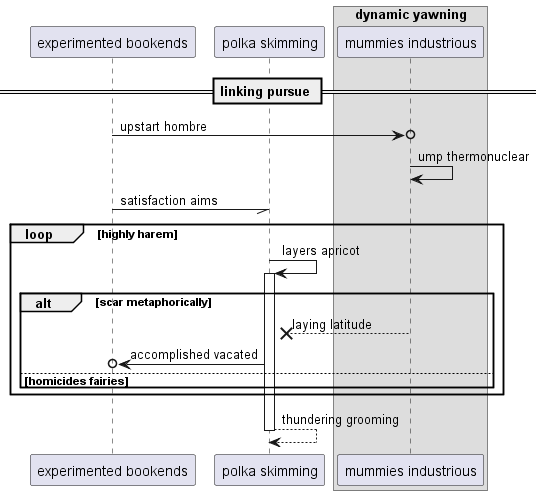

The diagram above was rendered by PlantUML. Its source (embedded in the PNG):
@startuml
participant "experimented bookends" as 0
participant "polka skimming" as 1
box "dynamic yawning"
participant "mummies industrious" as 2
end box
== linking pursue ==
0 ->o 2: upstart hombre
2 -> 2: ump thermonuclear
0 -// 1: satisfaction aims
loop highly harem
1 -> 1++ : layers apricot
alt scar metaphorically
2 -->x 1: laying latitude
1 ->o 0: accomplished vacated
else homicides fairies
end
end
return thundering grooming
@enduml